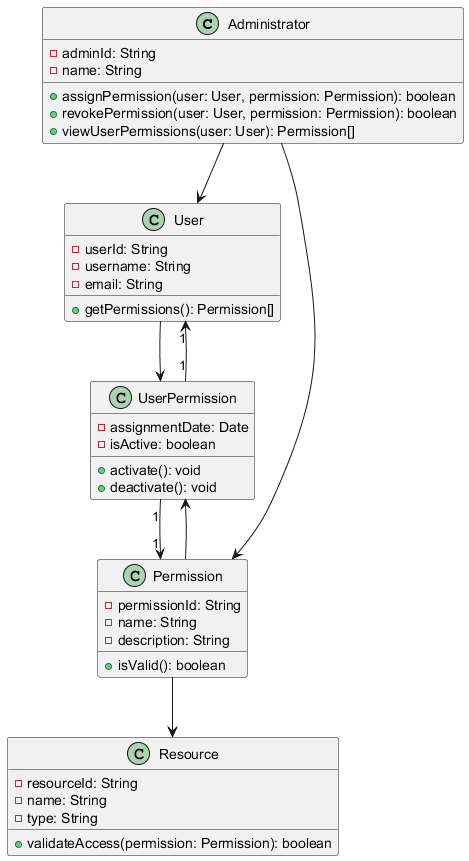

The diagram above was rendered by PlantUML. Its source (embedded in the PNG):
@startuml
class Administrator {
    - adminId: String
    - name: String
    + assignPermission(user: User, permission: Permission): boolean
    + revokePermission(user: User, permission: Permission): boolean
    + viewUserPermissions(user: User): Permission[]
}

class User {
    - userId: String
    - username: String
    - email: String
    + getPermissions(): Permission[]
}

class Permission {
    - permissionId: String
    - name: String
    - description: String
    + isValid(): boolean
}

class Resource {
    - resourceId: String
    - name: String
    - type: String
    + validateAccess(permission: Permission): boolean
}

class UserPermission {
    - assignmentDate: Date
    - isActive: boolean
    + activate(): void
    + deactivate(): void
}

Administrator --> User
Administrator --> Permission
User --> UserPermission
Permission --> UserPermission
Permission --> Resource
UserPermission "1" --> "1" User
UserPermission "1" --> "1" Permission
@enduml